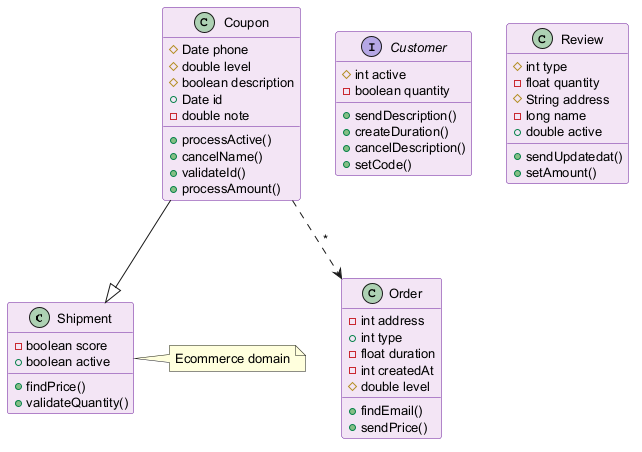

The diagram above was rendered by PlantUML. Its source (embedded in the PNG):
@startuml
skinparam backgroundColor #FFFFFF
skinparam classBackgroundColor #F3E5F5
skinparam classBorderColor #6A1B9A
skinparam defaultFontSize 13
class Shipment {
  -boolean score
  +boolean active
  +findPrice()
  +validateQuantity()
}
class Order {
  -int address
  +int type
  -float duration
  -int createdAt
  #double level
  +findEmail()
  +sendPrice()
}
interface Customer {
  #int active
  -boolean quantity
  +sendDescription()
  +createDuration()
  +cancelDescription()
  +setCode()
}
class Review {
  #int type
  -float quantity
  #String address
  -long name
  +double active
  +sendUpdatedat()
  +setAmount()
}
class Coupon {
  #Date phone
  #double level
  #boolean description
  +Date id
  -double note
  +processActive()
  +cancelName()
  +validateId()
  +processAmount()
}
Coupon ..> Order : "*"
Coupon --|> Shipment
note right of Shipment : Ecommerce domain
@enduml